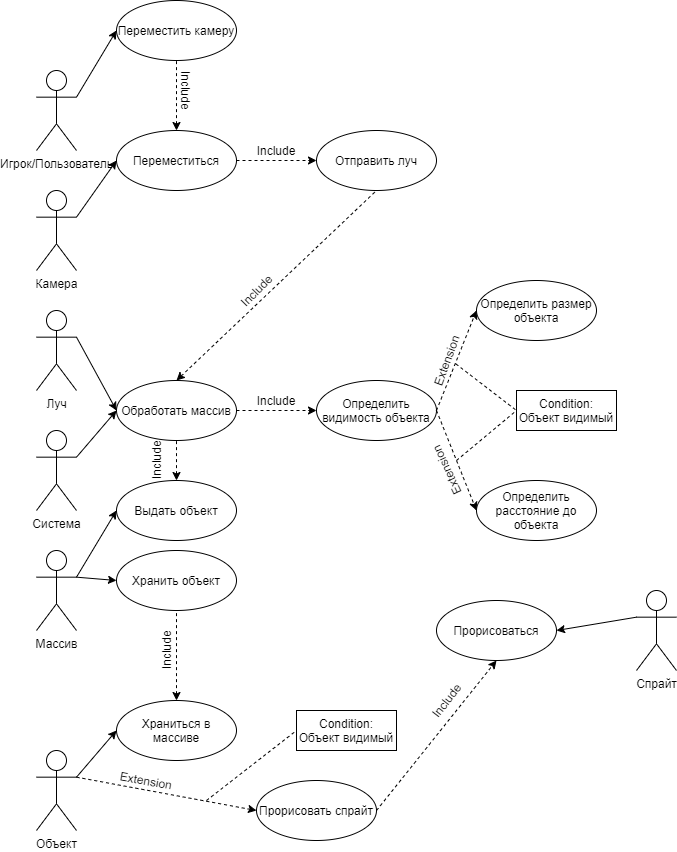

The diagram above was exported from draw.io. Its source (the exported page's mxGraphModel, read from the mxfile embedded in the PNG):
<mxGraphModel dx="1382" dy="833" grid="1" gridSize="10" guides="1" tooltips="1" connect="1" arrows="1" fold="1" page="1" pageScale="1" pageWidth="850" pageHeight="1100" math="0" shadow="0">
  <root>
    <mxCell id="0" />
    <mxCell id="1" parent="0" />
    <mxCell id="ZYxgdAKdZoPlIGeolY1s-1" value="Игрок/Пользователь" style="shape=umlActor;verticalLabelPosition=bottom;verticalAlign=top;html=1;outlineConnect=0;" vertex="1" parent="1">
      <mxGeometry x="40" y="70" width="40" height="80" as="geometry" />
    </mxCell>
    <mxCell id="ZYxgdAKdZoPlIGeolY1s-2" value="Камера" style="shape=umlActor;verticalLabelPosition=bottom;verticalAlign=top;html=1;outlineConnect=0;" vertex="1" parent="1">
      <mxGeometry x="40" y="190" width="40" height="80" as="geometry" />
    </mxCell>
    <mxCell id="ZYxgdAKdZoPlIGeolY1s-3" value="Переместить камеру" style="ellipse;whiteSpace=wrap;html=1;" vertex="1" parent="1">
      <mxGeometry x="120" width="120" height="60" as="geometry" />
    </mxCell>
    <mxCell id="ZYxgdAKdZoPlIGeolY1s-4" value="Отправить луч" style="ellipse;whiteSpace=wrap;html=1;" vertex="1" parent="1">
      <mxGeometry x="320" y="130" width="120" height="60" as="geometry" />
    </mxCell>
    <mxCell id="ZYxgdAKdZoPlIGeolY1s-5" value="Переместиться" style="ellipse;whiteSpace=wrap;html=1;" vertex="1" parent="1">
      <mxGeometry x="120" y="130" width="120" height="60" as="geometry" />
    </mxCell>
    <mxCell id="ZYxgdAKdZoPlIGeolY1s-7" value="Луч" style="shape=umlActor;verticalLabelPosition=bottom;verticalAlign=top;html=1;outlineConnect=0;" vertex="1" parent="1">
      <mxGeometry x="40" y="310" width="40" height="80" as="geometry" />
    </mxCell>
    <mxCell id="ZYxgdAKdZoPlIGeolY1s-8" value="Система&lt;br&gt;" style="shape=umlActor;verticalLabelPosition=bottom;verticalAlign=top;html=1;outlineConnect=0;" vertex="1" parent="1">
      <mxGeometry x="40" y="430" width="40" height="80" as="geometry" />
    </mxCell>
    <mxCell id="ZYxgdAKdZoPlIGeolY1s-11" value="Объект" style="shape=umlActor;verticalLabelPosition=bottom;verticalAlign=top;html=1;outlineConnect=0;" vertex="1" parent="1">
      <mxGeometry x="40" y="750" width="40" height="80" as="geometry" />
    </mxCell>
    <mxCell id="ZYxgdAKdZoPlIGeolY1s-67" style="edgeStyle=none;rounded=0;orthogonalLoop=1;jettySize=auto;html=1;exitX=0;exitY=0.3333333333333333;exitDx=0;exitDy=0;exitPerimeter=0;entryX=1;entryY=0.5;entryDx=0;entryDy=0;startArrow=none;startFill=0;endArrow=classic;endFill=1;" edge="1" parent="1" source="ZYxgdAKdZoPlIGeolY1s-12" target="ZYxgdAKdZoPlIGeolY1s-51">
      <mxGeometry relative="1" as="geometry" />
    </mxCell>
    <mxCell id="ZYxgdAKdZoPlIGeolY1s-12" value="Спрайт&lt;br&gt;" style="shape=umlActor;verticalLabelPosition=bottom;verticalAlign=top;html=1;outlineConnect=0;" vertex="1" parent="1">
      <mxGeometry x="640" y="590" width="40" height="80" as="geometry" />
    </mxCell>
    <mxCell id="ZYxgdAKdZoPlIGeolY1s-13" value="Массив" style="shape=umlActor;verticalLabelPosition=bottom;verticalAlign=top;html=1;outlineConnect=0;" vertex="1" parent="1">
      <mxGeometry x="40" y="550" width="40" height="80" as="geometry" />
    </mxCell>
    <mxCell id="ZYxgdAKdZoPlIGeolY1s-14" value="" style="endArrow=classic;html=1;entryX=0;entryY=0.5;entryDx=0;entryDy=0;exitX=1;exitY=0.3333333333333333;exitDx=0;exitDy=0;exitPerimeter=0;startArrow=none;startFill=0;endFill=1;" edge="1" parent="1" source="ZYxgdAKdZoPlIGeolY1s-1" target="ZYxgdAKdZoPlIGeolY1s-3">
      <mxGeometry width="50" height="50" relative="1" as="geometry">
        <mxPoint x="320" y="340" as="sourcePoint" />
        <mxPoint x="370" y="290" as="targetPoint" />
      </mxGeometry>
    </mxCell>
    <mxCell id="ZYxgdAKdZoPlIGeolY1s-15" value="Обработать массив" style="ellipse;whiteSpace=wrap;html=1;" vertex="1" parent="1">
      <mxGeometry x="120" y="380" width="120" height="60" as="geometry" />
    </mxCell>
    <mxCell id="ZYxgdAKdZoPlIGeolY1s-16" value="Выдать объект" style="ellipse;whiteSpace=wrap;html=1;" vertex="1" parent="1">
      <mxGeometry x="120" y="480" width="120" height="60" as="geometry" />
    </mxCell>
    <mxCell id="ZYxgdAKdZoPlIGeolY1s-68" style="edgeStyle=none;rounded=0;orthogonalLoop=1;jettySize=auto;html=1;exitX=1;exitY=0.5;exitDx=0;exitDy=0;entryX=0.5;entryY=1;entryDx=0;entryDy=0;startArrow=none;startFill=0;endArrow=classic;endFill=1;dashed=1;" edge="1" parent="1" source="ZYxgdAKdZoPlIGeolY1s-18" target="ZYxgdAKdZoPlIGeolY1s-51">
      <mxGeometry relative="1" as="geometry" />
    </mxCell>
    <mxCell id="ZYxgdAKdZoPlIGeolY1s-18" value="Прорисовать спрайт" style="ellipse;whiteSpace=wrap;html=1;" vertex="1" parent="1">
      <mxGeometry x="260" y="780" width="120" height="60" as="geometry" />
    </mxCell>
    <mxCell id="ZYxgdAKdZoPlIGeolY1s-19" value="" style="endArrow=classic;html=1;entryX=0;entryY=0.5;entryDx=0;entryDy=0;exitX=1;exitY=0.3333333333333333;exitDx=0;exitDy=0;exitPerimeter=0;endFill=1;" edge="1" parent="1" source="ZYxgdAKdZoPlIGeolY1s-2" target="ZYxgdAKdZoPlIGeolY1s-5">
      <mxGeometry width="50" height="50" relative="1" as="geometry">
        <mxPoint x="320" y="340" as="sourcePoint" />
        <mxPoint x="370" y="290" as="targetPoint" />
      </mxGeometry>
    </mxCell>
    <mxCell id="ZYxgdAKdZoPlIGeolY1s-20" value="" style="endArrow=classic;dashed=1;html=1;exitX=1;exitY=0.5;exitDx=0;exitDy=0;entryX=0;entryY=0.5;entryDx=0;entryDy=0;endFill=1;" edge="1" parent="1" source="ZYxgdAKdZoPlIGeolY1s-5" target="ZYxgdAKdZoPlIGeolY1s-4">
      <mxGeometry width="50" height="50" relative="1" as="geometry">
        <mxPoint x="320" y="340" as="sourcePoint" />
        <mxPoint x="310" y="160" as="targetPoint" />
      </mxGeometry>
    </mxCell>
    <mxCell id="ZYxgdAKdZoPlIGeolY1s-21" value="Include" style="text;html=1;strokeColor=none;fillColor=none;align=center;verticalAlign=middle;whiteSpace=wrap;rounded=0;" vertex="1" parent="1">
      <mxGeometry x="260" y="140" width="40" height="20" as="geometry" />
    </mxCell>
    <mxCell id="ZYxgdAKdZoPlIGeolY1s-23" value="" style="endArrow=none;dashed=1;html=1;entryX=0.5;entryY=1;entryDx=0;entryDy=0;exitX=0.5;exitY=0;exitDx=0;exitDy=0;endFill=0;startArrow=classic;startFill=1;" edge="1" parent="1" source="ZYxgdAKdZoPlIGeolY1s-5" target="ZYxgdAKdZoPlIGeolY1s-3">
      <mxGeometry width="50" height="50" relative="1" as="geometry">
        <mxPoint x="320" y="340" as="sourcePoint" />
        <mxPoint x="370" y="290" as="targetPoint" />
      </mxGeometry>
    </mxCell>
    <mxCell id="ZYxgdAKdZoPlIGeolY1s-24" value="Include" style="text;html=1;strokeColor=none;fillColor=none;align=center;verticalAlign=middle;whiteSpace=wrap;rounded=0;rotation=90;" vertex="1" parent="1">
      <mxGeometry x="170" y="80" width="40" height="20" as="geometry" />
    </mxCell>
    <mxCell id="ZYxgdAKdZoPlIGeolY1s-26" value="" style="endArrow=classic;html=1;exitX=1;exitY=0.3333333333333333;exitDx=0;exitDy=0;exitPerimeter=0;entryX=0;entryY=0.5;entryDx=0;entryDy=0;endFill=1;" edge="1" parent="1" source="ZYxgdAKdZoPlIGeolY1s-7" target="ZYxgdAKdZoPlIGeolY1s-15">
      <mxGeometry width="50" height="50" relative="1" as="geometry">
        <mxPoint x="320" y="340" as="sourcePoint" />
        <mxPoint x="370" y="290" as="targetPoint" />
      </mxGeometry>
    </mxCell>
    <mxCell id="ZYxgdAKdZoPlIGeolY1s-27" value="" style="endArrow=classic;html=1;exitX=1;exitY=0.3333333333333333;exitDx=0;exitDy=0;exitPerimeter=0;endFill=1;" edge="1" parent="1" source="ZYxgdAKdZoPlIGeolY1s-8">
      <mxGeometry width="50" height="50" relative="1" as="geometry">
        <mxPoint x="320" y="340" as="sourcePoint" />
        <mxPoint x="120" y="410" as="targetPoint" />
      </mxGeometry>
    </mxCell>
    <mxCell id="ZYxgdAKdZoPlIGeolY1s-28" value="Определить расстояние до объекта" style="ellipse;whiteSpace=wrap;html=1;" vertex="1" parent="1">
      <mxGeometry x="480" y="480" width="120" height="60" as="geometry" />
    </mxCell>
    <mxCell id="ZYxgdAKdZoPlIGeolY1s-29" value="Определить размер объекта" style="ellipse;whiteSpace=wrap;html=1;" vertex="1" parent="1">
      <mxGeometry x="480" y="280" width="120" height="60" as="geometry" />
    </mxCell>
    <mxCell id="ZYxgdAKdZoPlIGeolY1s-30" value="Определить видимость объекта" style="ellipse;whiteSpace=wrap;html=1;" vertex="1" parent="1">
      <mxGeometry x="320" y="380" width="120" height="60" as="geometry" />
    </mxCell>
    <mxCell id="ZYxgdAKdZoPlIGeolY1s-32" value="" style="endArrow=classic;dashed=1;html=1;exitX=1;exitY=0.5;exitDx=0;exitDy=0;endFill=1;" edge="1" parent="1" source="ZYxgdAKdZoPlIGeolY1s-15" target="ZYxgdAKdZoPlIGeolY1s-30">
      <mxGeometry width="50" height="50" relative="1" as="geometry">
        <mxPoint x="320" y="330" as="sourcePoint" />
        <mxPoint x="370" y="280" as="targetPoint" />
      </mxGeometry>
    </mxCell>
    <mxCell id="ZYxgdAKdZoPlIGeolY1s-33" value="Include" style="text;html=1;strokeColor=none;fillColor=none;align=center;verticalAlign=middle;whiteSpace=wrap;rounded=0;" vertex="1" parent="1">
      <mxGeometry x="260" y="390" width="40" height="20" as="geometry" />
    </mxCell>
    <mxCell id="ZYxgdAKdZoPlIGeolY1s-34" value="" style="endArrow=classic;dashed=1;html=1;entryX=0;entryY=0.5;entryDx=0;entryDy=0;exitX=1;exitY=0.5;exitDx=0;exitDy=0;endFill=1;" edge="1" parent="1" source="ZYxgdAKdZoPlIGeolY1s-30" target="ZYxgdAKdZoPlIGeolY1s-29">
      <mxGeometry width="50" height="50" relative="1" as="geometry">
        <mxPoint x="600" y="420" as="sourcePoint" />
        <mxPoint x="650" y="370" as="targetPoint" />
      </mxGeometry>
    </mxCell>
    <mxCell id="ZYxgdAKdZoPlIGeolY1s-35" value="" style="endArrow=classic;dashed=1;html=1;entryX=0;entryY=0.5;entryDx=0;entryDy=0;exitX=1;exitY=0.5;exitDx=0;exitDy=0;endFill=1;" edge="1" parent="1" source="ZYxgdAKdZoPlIGeolY1s-30" target="ZYxgdAKdZoPlIGeolY1s-28">
      <mxGeometry width="50" height="50" relative="1" as="geometry">
        <mxPoint x="320" y="330" as="sourcePoint" />
        <mxPoint x="370" y="280" as="targetPoint" />
      </mxGeometry>
    </mxCell>
    <mxCell id="ZYxgdAKdZoPlIGeolY1s-36" value="Extension" style="text;html=1;strokeColor=none;fillColor=none;align=center;verticalAlign=middle;whiteSpace=wrap;rounded=0;rotation=-70;" vertex="1" parent="1">
      <mxGeometry x="430" y="350" width="40" height="20" as="geometry" />
    </mxCell>
    <mxCell id="ZYxgdAKdZoPlIGeolY1s-37" value="Extension" style="text;html=1;strokeColor=none;fillColor=none;align=center;verticalAlign=middle;whiteSpace=wrap;rounded=0;rotation=-115;" vertex="1" parent="1">
      <mxGeometry x="429.9973290743725" y="460.00405384897476" width="40" height="20" as="geometry" />
    </mxCell>
    <mxCell id="ZYxgdAKdZoPlIGeolY1s-38" value="Condition:&lt;br&gt;Объект видимый" style="rounded=0;whiteSpace=wrap;html=1;" vertex="1" parent="1">
      <mxGeometry x="520" y="390" width="100" height="40" as="geometry" />
    </mxCell>
    <mxCell id="ZYxgdAKdZoPlIGeolY1s-40" value="" style="endArrow=none;dashed=1;html=1;entryX=0;entryY=0.5;entryDx=0;entryDy=0;exitX=0.5;exitY=1;exitDx=0;exitDy=0;" edge="1" parent="1" source="ZYxgdAKdZoPlIGeolY1s-36" target="ZYxgdAKdZoPlIGeolY1s-38">
      <mxGeometry width="50" height="50" relative="1" as="geometry">
        <mxPoint x="320" y="330" as="sourcePoint" />
        <mxPoint x="370" y="280" as="targetPoint" />
      </mxGeometry>
    </mxCell>
    <mxCell id="ZYxgdAKdZoPlIGeolY1s-41" value="" style="endArrow=none;dashed=1;html=1;" edge="1" parent="1">
      <mxGeometry width="50" height="50" relative="1" as="geometry">
        <mxPoint x="460" y="460" as="sourcePoint" />
        <mxPoint x="520" y="410" as="targetPoint" />
      </mxGeometry>
    </mxCell>
    <mxCell id="ZYxgdAKdZoPlIGeolY1s-42" value="" style="endArrow=classic;html=1;exitX=1;exitY=0.3333333333333333;exitDx=0;exitDy=0;exitPerimeter=0;entryX=0;entryY=0.5;entryDx=0;entryDy=0;endFill=1;" edge="1" parent="1" source="ZYxgdAKdZoPlIGeolY1s-13" target="ZYxgdAKdZoPlIGeolY1s-16">
      <mxGeometry width="50" height="50" relative="1" as="geometry">
        <mxPoint x="320" y="620" as="sourcePoint" />
        <mxPoint x="370" y="570" as="targetPoint" />
      </mxGeometry>
    </mxCell>
    <mxCell id="ZYxgdAKdZoPlIGeolY1s-44" value="Хранить объект" style="ellipse;whiteSpace=wrap;html=1;" vertex="1" parent="1">
      <mxGeometry x="120" y="550" width="120" height="60" as="geometry" />
    </mxCell>
    <mxCell id="ZYxgdAKdZoPlIGeolY1s-45" value="" style="endArrow=classic;html=1;exitX=1;exitY=0.3333333333333333;exitDx=0;exitDy=0;exitPerimeter=0;entryX=0;entryY=0.5;entryDx=0;entryDy=0;endFill=1;" edge="1" parent="1" source="ZYxgdAKdZoPlIGeolY1s-13" target="ZYxgdAKdZoPlIGeolY1s-44">
      <mxGeometry width="50" height="50" relative="1" as="geometry">
        <mxPoint x="320" y="620" as="sourcePoint" />
        <mxPoint x="370" y="570" as="targetPoint" />
      </mxGeometry>
    </mxCell>
    <mxCell id="ZYxgdAKdZoPlIGeolY1s-46" value="" style="endArrow=none;dashed=1;html=1;entryX=0.5;entryY=1;entryDx=0;entryDy=0;exitX=0.5;exitY=0;exitDx=0;exitDy=0;endFill=0;startArrow=classic;startFill=1;" edge="1" parent="1" source="ZYxgdAKdZoPlIGeolY1s-16" target="ZYxgdAKdZoPlIGeolY1s-15">
      <mxGeometry width="50" height="50" relative="1" as="geometry">
        <mxPoint x="320" y="520" as="sourcePoint" />
        <mxPoint x="370" y="470" as="targetPoint" />
      </mxGeometry>
    </mxCell>
    <mxCell id="ZYxgdAKdZoPlIGeolY1s-47" value="Include" style="text;html=1;strokeColor=none;fillColor=none;align=center;verticalAlign=middle;whiteSpace=wrap;rounded=0;rotation=-90;" vertex="1" parent="1">
      <mxGeometry x="140" y="450" width="40" height="20" as="geometry" />
    </mxCell>
    <mxCell id="ZYxgdAKdZoPlIGeolY1s-48" value="" style="endArrow=none;dashed=1;html=1;entryX=0.5;entryY=1;entryDx=0;entryDy=0;exitX=0.5;exitY=0;exitDx=0;exitDy=0;endFill=0;startArrow=classic;startFill=1;" edge="1" parent="1" source="ZYxgdAKdZoPlIGeolY1s-15" target="ZYxgdAKdZoPlIGeolY1s-4">
      <mxGeometry width="50" height="50" relative="1" as="geometry">
        <mxPoint x="320" y="420" as="sourcePoint" />
        <mxPoint x="370" y="370" as="targetPoint" />
      </mxGeometry>
    </mxCell>
    <mxCell id="ZYxgdAKdZoPlIGeolY1s-49" value="Include" style="text;html=1;strokeColor=none;fillColor=none;align=center;verticalAlign=middle;whiteSpace=wrap;rounded=0;rotation=-45;" vertex="1" parent="1">
      <mxGeometry x="240" y="280" width="40" height="20" as="geometry" />
    </mxCell>
    <mxCell id="ZYxgdAKdZoPlIGeolY1s-51" value="Прорисоваться" style="ellipse;whiteSpace=wrap;html=1;" vertex="1" parent="1">
      <mxGeometry x="440" y="600" width="120" height="60" as="geometry" />
    </mxCell>
    <mxCell id="ZYxgdAKdZoPlIGeolY1s-52" value="" style="endArrow=classic;html=1;exitX=1;exitY=0.3333333333333333;exitDx=0;exitDy=0;exitPerimeter=0;entryX=0;entryY=0.5;entryDx=0;entryDy=0;dashed=1;endFill=1;" edge="1" parent="1" source="ZYxgdAKdZoPlIGeolY1s-11" target="ZYxgdAKdZoPlIGeolY1s-18">
      <mxGeometry width="50" height="50" relative="1" as="geometry">
        <mxPoint x="320" y="700" as="sourcePoint" />
        <mxPoint x="370" y="650" as="targetPoint" />
      </mxGeometry>
    </mxCell>
    <mxCell id="ZYxgdAKdZoPlIGeolY1s-54" value="Храниться в массиве" style="ellipse;whiteSpace=wrap;html=1;" vertex="1" parent="1">
      <mxGeometry x="120" y="700" width="120" height="60" as="geometry" />
    </mxCell>
    <mxCell id="ZYxgdAKdZoPlIGeolY1s-55" value="" style="endArrow=classic;html=1;exitX=1;exitY=0.3333333333333333;exitDx=0;exitDy=0;exitPerimeter=0;entryX=0;entryY=0.5;entryDx=0;entryDy=0;endFill=1;" edge="1" parent="1" source="ZYxgdAKdZoPlIGeolY1s-11" target="ZYxgdAKdZoPlIGeolY1s-54">
      <mxGeometry width="50" height="50" relative="1" as="geometry">
        <mxPoint x="320" y="610" as="sourcePoint" />
        <mxPoint x="370" y="560" as="targetPoint" />
      </mxGeometry>
    </mxCell>
    <mxCell id="ZYxgdAKdZoPlIGeolY1s-56" value="" style="endArrow=none;dashed=1;html=1;exitX=0.5;exitY=0;exitDx=0;exitDy=0;entryX=0.5;entryY=1;entryDx=0;entryDy=0;endFill=0;startArrow=classic;startFill=1;" edge="1" parent="1" source="ZYxgdAKdZoPlIGeolY1s-54" target="ZYxgdAKdZoPlIGeolY1s-44">
      <mxGeometry width="50" height="50" relative="1" as="geometry">
        <mxPoint x="320" y="610" as="sourcePoint" />
        <mxPoint x="370" y="560" as="targetPoint" />
      </mxGeometry>
    </mxCell>
    <mxCell id="ZYxgdAKdZoPlIGeolY1s-57" value="Include" style="text;html=1;strokeColor=none;fillColor=none;align=center;verticalAlign=middle;whiteSpace=wrap;rounded=0;rotation=-90;" vertex="1" parent="1">
      <mxGeometry x="150" y="640" width="40" height="20" as="geometry" />
    </mxCell>
    <mxCell id="ZYxgdAKdZoPlIGeolY1s-61" value="Condition:&lt;br&gt;Объект видимый" style="rounded=0;whiteSpace=wrap;html=1;" vertex="1" parent="1">
      <mxGeometry x="300" y="710" width="100" height="40" as="geometry" />
    </mxCell>
    <mxCell id="ZYxgdAKdZoPlIGeolY1s-62" value="" style="endArrow=none;dashed=1;html=1;entryX=0;entryY=0.5;entryDx=0;entryDy=0;" edge="1" parent="1" target="ZYxgdAKdZoPlIGeolY1s-61">
      <mxGeometry width="50" height="50" relative="1" as="geometry">
        <mxPoint x="210" y="800" as="sourcePoint" />
        <mxPoint x="370" y="460" as="targetPoint" />
      </mxGeometry>
    </mxCell>
    <mxCell id="ZYxgdAKdZoPlIGeolY1s-63" value="Extension" style="text;html=1;strokeColor=none;fillColor=none;align=center;verticalAlign=middle;whiteSpace=wrap;rounded=0;rotation=10;" vertex="1" parent="1">
      <mxGeometry x="129.99544310518044" y="770.0023383581399" width="40" height="20" as="geometry" />
    </mxCell>
    <mxCell id="ZYxgdAKdZoPlIGeolY1s-69" value="Include" style="text;html=1;strokeColor=none;fillColor=none;align=center;verticalAlign=middle;whiteSpace=wrap;rounded=0;rotation=308;" vertex="1" parent="1">
      <mxGeometry x="430" y="690" width="40" height="20" as="geometry" />
    </mxCell>
  </root>
</mxGraphModel>